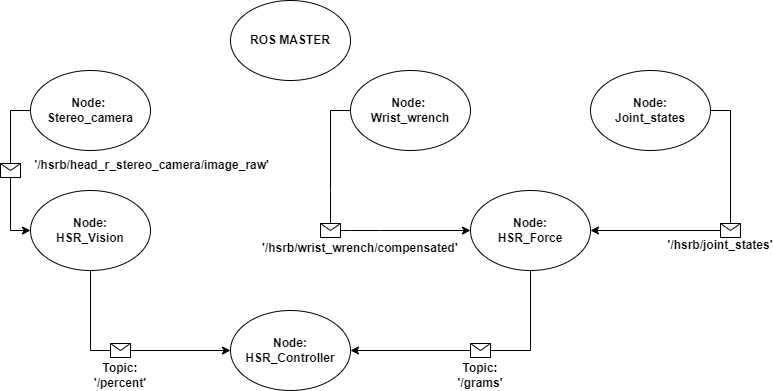

The diagram above was exported from draw.io. Its source (the exported page's mxGraphModel, read from the mxfile embedded in the PNG):
<mxGraphModel dx="1038" dy="481" grid="1" gridSize="10" guides="1" tooltips="1" connect="1" arrows="1" fold="1" page="1" pageScale="1" pageWidth="850" pageHeight="1100" math="0" shadow="0">
  <root>
    <mxCell id="0" />
    <mxCell id="1" parent="0" />
    <mxCell id="OSz83C79Fh9AooImIlrB-20" value="&lt;b&gt;'/hsrb/wrist_wrench/compensated'&lt;br&gt;&lt;br&gt;&lt;/b&gt;" style="text;html=1;strokeColor=none;fillColor=none;align=left;verticalAlign=middle;whiteSpace=wrap;rounded=0;" vertex="1" parent="1">
      <mxGeometry x="270" y="260" width="60" height="10" as="geometry" />
    </mxCell>
    <mxCell id="OSz83C79Fh9AooImIlrB-17" value="&lt;b&gt;&amp;nbsp;'/hsrb/head_r_stereo_camera/image_raw'&lt;/b&gt;" style="text;html=1;strokeColor=none;fillColor=none;align=center;verticalAlign=middle;whiteSpace=wrap;rounded=0;" vertex="1" parent="1">
      <mxGeometry x="130" y="160" width="60" height="30" as="geometry" />
    </mxCell>
    <mxCell id="OSz83C79Fh9AooImIlrB-1" value="&lt;b&gt;ROS MASTER&lt;/b&gt;" style="ellipse;whiteSpace=wrap;html=1;" vertex="1" parent="1">
      <mxGeometry x="240" y="10" width="120" height="80" as="geometry" />
    </mxCell>
    <mxCell id="OSz83C79Fh9AooImIlrB-2" value="&lt;b&gt;Node: &lt;br&gt;Stereo_camera&lt;/b&gt;" style="ellipse;whiteSpace=wrap;html=1;" vertex="1" parent="1">
      <mxGeometry x="40" y="80" width="120" height="80" as="geometry" />
    </mxCell>
    <mxCell id="OSz83C79Fh9AooImIlrB-3" value="&lt;b&gt;Node: &lt;br&gt;Wrist_wrench&lt;/b&gt;" style="ellipse;whiteSpace=wrap;html=1;" vertex="1" parent="1">
      <mxGeometry x="360" y="80" width="120" height="80" as="geometry" />
    </mxCell>
    <mxCell id="OSz83C79Fh9AooImIlrB-4" value="&lt;b&gt;Node:&lt;br&gt;HSR_Vision&lt;/b&gt;" style="ellipse;whiteSpace=wrap;html=1;" vertex="1" parent="1">
      <mxGeometry x="40" y="200" width="120" height="80" as="geometry" />
    </mxCell>
    <mxCell id="OSz83C79Fh9AooImIlrB-5" value="&lt;b&gt;Node:&lt;br&gt;HSR_Force&lt;/b&gt;" style="ellipse;whiteSpace=wrap;html=1;" vertex="1" parent="1">
      <mxGeometry x="480" y="200" width="120" height="80" as="geometry" />
    </mxCell>
    <mxCell id="OSz83C79Fh9AooImIlrB-10" value="" style="endArrow=classic;html=1;rounded=0;entryX=0;entryY=0.5;entryDx=0;entryDy=0;exitX=0;exitY=0.5;exitDx=0;exitDy=0;" edge="1" parent="1" source="OSz83C79Fh9AooImIlrB-2" target="OSz83C79Fh9AooImIlrB-4">
      <mxGeometry relative="1" as="geometry">
        <mxPoint x="50" y="129.5" as="sourcePoint" />
        <mxPoint x="150" y="129.5" as="targetPoint" />
        <Array as="points">
          <mxPoint x="20" y="120" />
          <mxPoint x="20" y="240" />
        </Array>
      </mxGeometry>
    </mxCell>
    <mxCell id="OSz83C79Fh9AooImIlrB-11" value="" style="shape=message;html=1;outlineConnect=0;" vertex="1" parent="OSz83C79Fh9AooImIlrB-10">
      <mxGeometry width="20" height="14" relative="1" as="geometry">
        <mxPoint x="-10" y="-7" as="offset" />
      </mxGeometry>
    </mxCell>
    <mxCell id="OSz83C79Fh9AooImIlrB-24" value="" style="endArrow=classic;html=1;rounded=0;exitX=0;exitY=0.5;exitDx=0;exitDy=0;entryX=0;entryY=0.5;entryDx=0;entryDy=0;" edge="1" parent="1" source="OSz83C79Fh9AooImIlrB-3" target="OSz83C79Fh9AooImIlrB-5">
      <mxGeometry relative="1" as="geometry">
        <mxPoint x="260" y="240" as="sourcePoint" />
        <mxPoint x="360" y="240" as="targetPoint" />
        <Array as="points">
          <mxPoint x="340" y="120" />
          <mxPoint x="340" y="200" />
          <mxPoint x="340" y="240" />
          <mxPoint x="360" y="240" />
          <mxPoint x="390" y="240" />
        </Array>
      </mxGeometry>
    </mxCell>
    <mxCell id="OSz83C79Fh9AooImIlrB-25" value="" style="shape=message;html=1;outlineConnect=0;" vertex="1" parent="OSz83C79Fh9AooImIlrB-24">
      <mxGeometry width="20" height="14" relative="1" as="geometry">
        <mxPoint x="-10" y="-7" as="offset" />
      </mxGeometry>
    </mxCell>
    <mxCell id="OSz83C79Fh9AooImIlrB-26" value="&lt;b&gt;Node:&lt;br&gt;Joint_states&lt;/b&gt;" style="ellipse;whiteSpace=wrap;html=1;" vertex="1" parent="1">
      <mxGeometry x="600" y="80" width="120" height="80" as="geometry" />
    </mxCell>
    <mxCell id="OSz83C79Fh9AooImIlrB-33" value="&lt;b&gt;'/hsrb/joint_states'&lt;/b&gt;" style="text;html=1;strokeColor=none;fillColor=none;align=center;verticalAlign=middle;whiteSpace=wrap;rounded=0;" vertex="1" parent="1">
      <mxGeometry x="700" y="240" width="60" height="30" as="geometry" />
    </mxCell>
    <mxCell id="OSz83C79Fh9AooImIlrB-38" value="" style="endArrow=classic;html=1;rounded=0;exitX=1;exitY=0.5;exitDx=0;exitDy=0;entryX=1;entryY=0.5;entryDx=0;entryDy=0;" edge="1" parent="1" source="OSz83C79Fh9AooImIlrB-26" target="OSz83C79Fh9AooImIlrB-5">
      <mxGeometry relative="1" as="geometry">
        <mxPoint x="260" y="230" as="sourcePoint" />
        <mxPoint x="360" y="230" as="targetPoint" />
        <Array as="points">
          <mxPoint x="740" y="120" />
          <mxPoint x="740" y="240" />
        </Array>
      </mxGeometry>
    </mxCell>
    <mxCell id="OSz83C79Fh9AooImIlrB-39" value="" style="shape=message;html=1;outlineConnect=0;" vertex="1" parent="OSz83C79Fh9AooImIlrB-38">
      <mxGeometry width="20" height="14" relative="1" as="geometry">
        <mxPoint x="-10" y="-7" as="offset" />
      </mxGeometry>
    </mxCell>
    <mxCell id="OSz83C79Fh9AooImIlrB-43" value="&lt;b&gt;Node:&lt;br&gt;HSR_Controller&lt;/b&gt;" style="ellipse;whiteSpace=wrap;html=1;" vertex="1" parent="1">
      <mxGeometry x="240" y="320" width="120" height="80" as="geometry" />
    </mxCell>
    <mxCell id="OSz83C79Fh9AooImIlrB-46" value="" style="endArrow=classic;html=1;rounded=0;exitX=0.5;exitY=1;exitDx=0;exitDy=0;entryX=0;entryY=0.5;entryDx=0;entryDy=0;" edge="1" parent="1" source="OSz83C79Fh9AooImIlrB-4" target="OSz83C79Fh9AooImIlrB-43">
      <mxGeometry relative="1" as="geometry">
        <mxPoint x="390" y="230" as="sourcePoint" />
        <mxPoint x="490" y="230" as="targetPoint" />
        <Array as="points">
          <mxPoint x="100" y="360" />
        </Array>
      </mxGeometry>
    </mxCell>
    <mxCell id="OSz83C79Fh9AooImIlrB-47" value="" style="shape=message;html=1;outlineConnect=0;" vertex="1" parent="OSz83C79Fh9AooImIlrB-46">
      <mxGeometry width="20" height="14" relative="1" as="geometry">
        <mxPoint x="-10" y="-7" as="offset" />
      </mxGeometry>
    </mxCell>
    <mxCell id="OSz83C79Fh9AooImIlrB-48" value="" style="endArrow=classic;html=1;rounded=0;entryX=1;entryY=0.5;entryDx=0;entryDy=0;exitX=0.5;exitY=1;exitDx=0;exitDy=0;" edge="1" parent="1" source="OSz83C79Fh9AooImIlrB-5" target="OSz83C79Fh9AooImIlrB-43">
      <mxGeometry relative="1" as="geometry">
        <mxPoint x="540" y="290" as="sourcePoint" />
        <mxPoint x="490" y="230" as="targetPoint" />
        <Array as="points">
          <mxPoint x="540" y="360" />
        </Array>
      </mxGeometry>
    </mxCell>
    <mxCell id="OSz83C79Fh9AooImIlrB-49" value="" style="shape=message;html=1;outlineConnect=0;" vertex="1" parent="OSz83C79Fh9AooImIlrB-48">
      <mxGeometry width="20" height="14" relative="1" as="geometry">
        <mxPoint x="-10" y="-7" as="offset" />
      </mxGeometry>
    </mxCell>
    <mxCell id="OSz83C79Fh9AooImIlrB-50" value="&lt;b&gt;Topic:&lt;br&gt;'/percent'&lt;/b&gt;" style="text;html=1;strokeColor=none;fillColor=none;align=center;verticalAlign=middle;whiteSpace=wrap;rounded=0;" vertex="1" parent="1">
      <mxGeometry x="100" y="370" width="60" height="30" as="geometry" />
    </mxCell>
    <mxCell id="OSz83C79Fh9AooImIlrB-51" value="&lt;b&gt;Topic:&lt;br&gt;'/grams'&lt;/b&gt;" style="text;html=1;strokeColor=none;fillColor=none;align=center;verticalAlign=middle;whiteSpace=wrap;rounded=0;" vertex="1" parent="1">
      <mxGeometry x="460" y="370" width="60" height="30" as="geometry" />
    </mxCell>
  </root>
</mxGraphModel>